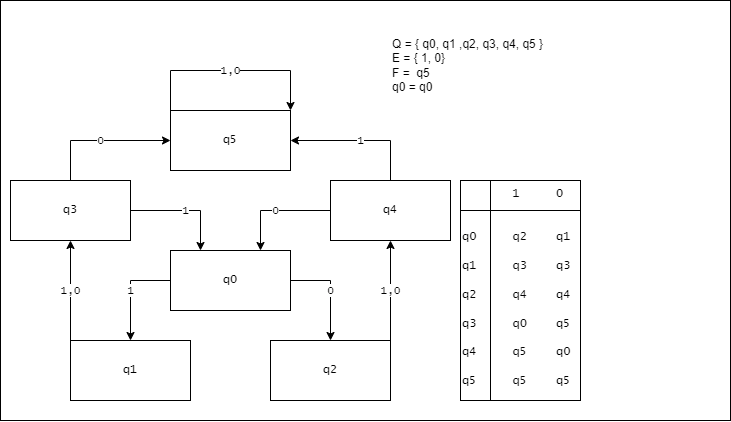

The diagram above was exported from draw.io. Its source (the exported page's mxGraphModel, read from the mxfile embedded in the PNG):
<mxGraphModel dx="1018" dy="1624" grid="1" gridSize="10" guides="1" tooltips="1" connect="1" arrows="1" fold="1" page="1" pageScale="1" pageWidth="827" pageHeight="1169" math="0" shadow="0">
  <root>
    <mxCell id="WIyWlLk6GJQsqaUBKTNV-0" />
    <mxCell id="WIyWlLk6GJQsqaUBKTNV-1" parent="WIyWlLk6GJQsqaUBKTNV-0" />
    <mxCell id="BZCMUDm5HXGH-cypu5YV-17" value="" style="rounded=0;whiteSpace=wrap;html=1;" vertex="1" parent="WIyWlLk6GJQsqaUBKTNV-1">
      <mxGeometry x="130" y="-130" width="730" height="420" as="geometry" />
    </mxCell>
    <mxCell id="BZCMUDm5HXGH-cypu5YV-6" value="0" style="edgeStyle=orthogonalEdgeStyle;rounded=0;orthogonalLoop=1;jettySize=auto;html=1;exitX=1;exitY=0.5;exitDx=0;exitDy=0;entryX=0.5;entryY=0;entryDx=0;entryDy=0;fontFamily=Lucida Console;" edge="1" parent="WIyWlLk6GJQsqaUBKTNV-1" source="BZCMUDm5HXGH-cypu5YV-0" target="BZCMUDm5HXGH-cypu5YV-2">
      <mxGeometry relative="1" as="geometry" />
    </mxCell>
    <mxCell id="BZCMUDm5HXGH-cypu5YV-7" value="1" style="edgeStyle=orthogonalEdgeStyle;rounded=0;orthogonalLoop=1;jettySize=auto;html=1;exitX=0;exitY=0.5;exitDx=0;exitDy=0;entryX=0.5;entryY=0;entryDx=0;entryDy=0;fontFamily=Lucida Console;" edge="1" parent="WIyWlLk6GJQsqaUBKTNV-1" source="BZCMUDm5HXGH-cypu5YV-0" target="BZCMUDm5HXGH-cypu5YV-1">
      <mxGeometry relative="1" as="geometry" />
    </mxCell>
    <mxCell id="BZCMUDm5HXGH-cypu5YV-0" value="q0" style="rounded=0;whiteSpace=wrap;html=1;fontFamily=Lucida Console;" vertex="1" parent="WIyWlLk6GJQsqaUBKTNV-1">
      <mxGeometry x="300" y="120" width="120" height="60" as="geometry" />
    </mxCell>
    <mxCell id="BZCMUDm5HXGH-cypu5YV-8" value="1,0" style="edgeStyle=orthogonalEdgeStyle;rounded=0;orthogonalLoop=1;jettySize=auto;html=1;exitX=0;exitY=0;exitDx=0;exitDy=0;entryX=0.5;entryY=1;entryDx=0;entryDy=0;fontFamily=Lucida Console;" edge="1" parent="WIyWlLk6GJQsqaUBKTNV-1" source="BZCMUDm5HXGH-cypu5YV-1" target="BZCMUDm5HXGH-cypu5YV-4">
      <mxGeometry relative="1" as="geometry" />
    </mxCell>
    <mxCell id="BZCMUDm5HXGH-cypu5YV-1" value="q1" style="rounded=0;whiteSpace=wrap;html=1;fontFamily=Lucida Console;" vertex="1" parent="WIyWlLk6GJQsqaUBKTNV-1">
      <mxGeometry x="200" y="210" width="120" height="60" as="geometry" />
    </mxCell>
    <mxCell id="BZCMUDm5HXGH-cypu5YV-9" value="1,0" style="edgeStyle=orthogonalEdgeStyle;rounded=0;orthogonalLoop=1;jettySize=auto;html=1;exitX=1;exitY=0;exitDx=0;exitDy=0;entryX=0.5;entryY=1;entryDx=0;entryDy=0;fontFamily=Lucida Console;" edge="1" parent="WIyWlLk6GJQsqaUBKTNV-1" source="BZCMUDm5HXGH-cypu5YV-2" target="BZCMUDm5HXGH-cypu5YV-3">
      <mxGeometry relative="1" as="geometry" />
    </mxCell>
    <mxCell id="BZCMUDm5HXGH-cypu5YV-2" value="q2" style="rounded=0;whiteSpace=wrap;html=1;fontFamily=Lucida Console;" vertex="1" parent="WIyWlLk6GJQsqaUBKTNV-1">
      <mxGeometry x="400" y="210" width="120" height="60" as="geometry" />
    </mxCell>
    <mxCell id="BZCMUDm5HXGH-cypu5YV-10" value="0" style="edgeStyle=orthogonalEdgeStyle;rounded=0;orthogonalLoop=1;jettySize=auto;html=1;exitX=0;exitY=0.5;exitDx=0;exitDy=0;entryX=0.75;entryY=0;entryDx=0;entryDy=0;fontFamily=Lucida Console;" edge="1" parent="WIyWlLk6GJQsqaUBKTNV-1" source="BZCMUDm5HXGH-cypu5YV-3" target="BZCMUDm5HXGH-cypu5YV-0">
      <mxGeometry relative="1" as="geometry" />
    </mxCell>
    <mxCell id="BZCMUDm5HXGH-cypu5YV-13" value="1" style="edgeStyle=orthogonalEdgeStyle;rounded=0;orthogonalLoop=1;jettySize=auto;html=1;exitX=0.5;exitY=0;exitDx=0;exitDy=0;entryX=1;entryY=0.5;entryDx=0;entryDy=0;fontFamily=Lucida Console;" edge="1" parent="WIyWlLk6GJQsqaUBKTNV-1" source="BZCMUDm5HXGH-cypu5YV-3" target="BZCMUDm5HXGH-cypu5YV-5">
      <mxGeometry relative="1" as="geometry" />
    </mxCell>
    <mxCell id="BZCMUDm5HXGH-cypu5YV-3" value="q4" style="rounded=0;whiteSpace=wrap;html=1;fontFamily=Lucida Console;" vertex="1" parent="WIyWlLk6GJQsqaUBKTNV-1">
      <mxGeometry x="460" y="50" width="120" height="60" as="geometry" />
    </mxCell>
    <mxCell id="BZCMUDm5HXGH-cypu5YV-11" value="1" style="edgeStyle=orthogonalEdgeStyle;rounded=0;orthogonalLoop=1;jettySize=auto;html=1;exitX=1;exitY=0.5;exitDx=0;exitDy=0;entryX=0.25;entryY=0;entryDx=0;entryDy=0;fontFamily=Lucida Console;" edge="1" parent="WIyWlLk6GJQsqaUBKTNV-1" source="BZCMUDm5HXGH-cypu5YV-4" target="BZCMUDm5HXGH-cypu5YV-0">
      <mxGeometry relative="1" as="geometry" />
    </mxCell>
    <mxCell id="BZCMUDm5HXGH-cypu5YV-12" value="0" style="edgeStyle=orthogonalEdgeStyle;rounded=0;orthogonalLoop=1;jettySize=auto;html=1;exitX=0.5;exitY=0;exitDx=0;exitDy=0;entryX=0;entryY=0.5;entryDx=0;entryDy=0;fontFamily=Lucida Console;" edge="1" parent="WIyWlLk6GJQsqaUBKTNV-1" source="BZCMUDm5HXGH-cypu5YV-4" target="BZCMUDm5HXGH-cypu5YV-5">
      <mxGeometry relative="1" as="geometry" />
    </mxCell>
    <mxCell id="BZCMUDm5HXGH-cypu5YV-4" value="q3" style="rounded=0;whiteSpace=wrap;html=1;fontFamily=Lucida Console;" vertex="1" parent="WIyWlLk6GJQsqaUBKTNV-1">
      <mxGeometry x="140" y="50" width="120" height="60" as="geometry" />
    </mxCell>
    <mxCell id="BZCMUDm5HXGH-cypu5YV-5" value="q5" style="rounded=0;whiteSpace=wrap;html=1;fontFamily=Lucida Console;" vertex="1" parent="WIyWlLk6GJQsqaUBKTNV-1">
      <mxGeometry x="300" y="-20" width="120" height="60" as="geometry" />
    </mxCell>
    <mxCell id="BZCMUDm5HXGH-cypu5YV-14" value="1,0" style="edgeStyle=orthogonalEdgeStyle;rounded=0;orthogonalLoop=1;jettySize=auto;html=1;exitX=0;exitY=0;exitDx=0;exitDy=0;entryX=1;entryY=0;entryDx=0;entryDy=0;fontFamily=Lucida Console;" edge="1" parent="WIyWlLk6GJQsqaUBKTNV-1" source="BZCMUDm5HXGH-cypu5YV-5" target="BZCMUDm5HXGH-cypu5YV-5">
      <mxGeometry relative="1" as="geometry">
        <Array as="points">
          <mxPoint x="300" y="-60" />
          <mxPoint x="420" y="-60" />
        </Array>
      </mxGeometry>
    </mxCell>
    <mxCell id="BZCMUDm5HXGH-cypu5YV-18" value="&amp;nbsp; &amp;nbsp; &amp;nbsp; &amp;nbsp;1&amp;nbsp; &amp;nbsp; &amp;nbsp;0&lt;br&gt;&lt;br&gt;&lt;br&gt;q0&amp;nbsp; &amp;nbsp; &amp;nbsp;q2&amp;nbsp; &amp;nbsp; q1&lt;br&gt;&amp;nbsp; &amp;nbsp;&amp;nbsp;&lt;br&gt;q1&amp;nbsp; &amp;nbsp; &amp;nbsp;q3&amp;nbsp; &amp;nbsp; q3&lt;br&gt;&lt;br&gt;q2&amp;nbsp; &amp;nbsp; &amp;nbsp;q4&amp;nbsp; &amp;nbsp; q4&lt;br&gt;&lt;br&gt;q3&amp;nbsp; &amp;nbsp; &amp;nbsp;q0&amp;nbsp; &amp;nbsp; q5&amp;nbsp; &amp;nbsp;&lt;br&gt;q4&amp;nbsp; &amp;nbsp; &amp;nbsp;q5&amp;nbsp; &amp;nbsp; q0&lt;br&gt;&lt;br&gt;q5&amp;nbsp; &amp;nbsp; &amp;nbsp;q5&amp;nbsp; &amp;nbsp; q5&amp;nbsp; &amp;nbsp;&amp;nbsp;" style="shape=internalStorage;whiteSpace=wrap;html=1;backgroundOutline=1;dx=30;dy=30;align=left;verticalAlign=top;fontFamily=Lucida Console;" vertex="1" parent="WIyWlLk6GJQsqaUBKTNV-1">
      <mxGeometry x="590" y="50" width="120" height="220" as="geometry" />
    </mxCell>
    <mxCell id="BZCMUDm5HXGH-cypu5YV-19" value="Q = { q0, q1 ,q2, q3, q4, q5 }&lt;br&gt;E = { 1, 0}&lt;br&gt;F =&amp;nbsp; q5&lt;br&gt;q0 = q0" style="text;html=1;strokeColor=none;fillColor=none;align=left;verticalAlign=top;whiteSpace=wrap;rounded=0;" vertex="1" parent="WIyWlLk6GJQsqaUBKTNV-1">
      <mxGeometry x="520" y="-100" width="240" height="70" as="geometry" />
    </mxCell>
  </root>
</mxGraphModel>